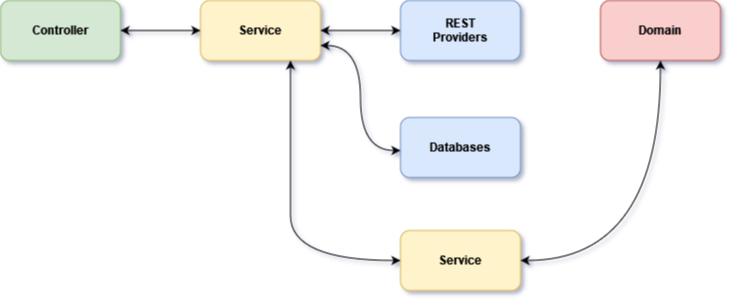

The diagram above was exported from draw.io. Its source (the exported page's mxGraphModel, read from the mxfile embedded in the PNG):
<mxGraphModel dx="4021" dy="2640" grid="1" gridSize="10" guides="1" tooltips="1" connect="1" arrows="1" fold="1" page="1" pageScale="1" pageWidth="1169" pageHeight="827" background="#FFFFFF" math="0" shadow="1">
  <root>
    <mxCell id="0" />
    <mxCell id="1" parent="0" />
    <mxCell id="7d3trtOTRjMKnnV_RNE--1" value="&lt;b&gt;Controller &lt;/b&gt;" style="rounded=1;whiteSpace=wrap;html=1;fillColor=#d5e8d4;strokeColor=#82b366;" vertex="1" parent="1">
      <mxGeometry x="1394" y="269" width="120" height="60" as="geometry" />
    </mxCell>
    <mxCell id="7d3trtOTRjMKnnV_RNE--2" value="&lt;div&gt;&lt;b&gt;Service&lt;/b&gt;&lt;/div&gt;" style="rounded=1;whiteSpace=wrap;html=1;fillColor=#fff2cc;strokeColor=#d6b656;" vertex="1" parent="1">
      <mxGeometry x="1594" y="269" width="120" height="60" as="geometry" />
    </mxCell>
    <mxCell id="7d3trtOTRjMKnnV_RNE--3" value="&lt;div&gt;&lt;b&gt;REST&lt;/b&gt;&lt;/div&gt;&lt;div&gt;&lt;b&gt;Providers&lt;/b&gt;&lt;/div&gt;" style="rounded=1;whiteSpace=wrap;html=1;fillColor=#dae8fc;strokeColor=#6c8ebf;" vertex="1" parent="1">
      <mxGeometry x="1794" y="269" width="120" height="60" as="geometry" />
    </mxCell>
    <mxCell id="7d3trtOTRjMKnnV_RNE--4" value="&lt;div&gt;&lt;b&gt;Databases&lt;/b&gt;&lt;/div&gt;" style="rounded=1;whiteSpace=wrap;html=1;fillColor=#dae8fc;strokeColor=#6c8ebf;" vertex="1" parent="1">
      <mxGeometry x="1794" y="386" width="120" height="60" as="geometry" />
    </mxCell>
    <mxCell id="7d3trtOTRjMKnnV_RNE--5" value="&lt;b&gt;Service&lt;/b&gt;" style="rounded=1;whiteSpace=wrap;html=1;fillColor=#fff2cc;strokeColor=#d6b656;" vertex="1" parent="1">
      <mxGeometry x="1794" y="499" width="120" height="60" as="geometry" />
    </mxCell>
    <mxCell id="7d3trtOTRjMKnnV_RNE--6" value="&lt;b&gt;Domain&lt;/b&gt;" style="rounded=1;whiteSpace=wrap;html=1;fillColor=#f8cecc;strokeColor=#b85450;" vertex="1" parent="1">
      <mxGeometry x="1994" y="269" width="120" height="60" as="geometry" />
    </mxCell>
    <mxCell id="7d3trtOTRjMKnnV_RNE--9" value="" style="endArrow=classic;startArrow=classic;html=1;rounded=1;exitX=1;exitY=0.5;exitDx=0;exitDy=0;entryX=0;entryY=0.5;entryDx=0;entryDy=0;curved=1;" edge="1" parent="1" source="7d3trtOTRjMKnnV_RNE--1" target="7d3trtOTRjMKnnV_RNE--2">
      <mxGeometry width="50" height="50" relative="1" as="geometry">
        <mxPoint x="1530" y="339" as="sourcePoint" />
        <mxPoint x="1580" y="289" as="targetPoint" />
      </mxGeometry>
    </mxCell>
    <mxCell id="7d3trtOTRjMKnnV_RNE--11" value="" style="endArrow=classic;startArrow=classic;html=1;rounded=1;exitX=1;exitY=0.75;exitDx=0;exitDy=0;curved=1;" edge="1" parent="1" source="7d3trtOTRjMKnnV_RNE--2">
      <mxGeometry width="50" height="50" relative="1" as="geometry">
        <mxPoint x="1754" y="409" as="sourcePoint" />
        <mxPoint x="1794" y="419" as="targetPoint" />
        <Array as="points">
          <mxPoint x="1754" y="314" />
          <mxPoint x="1754" y="419" />
        </Array>
      </mxGeometry>
    </mxCell>
    <mxCell id="7d3trtOTRjMKnnV_RNE--12" value="" style="endArrow=classic;startArrow=classic;html=1;rounded=1;entryX=0;entryY=0.5;entryDx=0;entryDy=0;curved=1;" edge="1" parent="1" source="7d3trtOTRjMKnnV_RNE--2" target="7d3trtOTRjMKnnV_RNE--3">
      <mxGeometry width="50" height="50" relative="1" as="geometry">
        <mxPoint x="1725" y="324" as="sourcePoint" />
        <mxPoint x="1775" y="274" as="targetPoint" />
      </mxGeometry>
    </mxCell>
    <mxCell id="7d3trtOTRjMKnnV_RNE--13" value="" style="endArrow=classic;startArrow=classic;html=1;rounded=1;entryX=0.75;entryY=1;entryDx=0;entryDy=0;exitX=0;exitY=0.5;exitDx=0;exitDy=0;curved=1;" edge="1" parent="1" source="7d3trtOTRjMKnnV_RNE--5" target="7d3trtOTRjMKnnV_RNE--2">
      <mxGeometry width="50" height="50" relative="1" as="geometry">
        <mxPoint x="1674" y="539" as="sourcePoint" />
        <mxPoint x="1664" y="361" as="targetPoint" />
        <Array as="points">
          <mxPoint x="1684" y="529" />
          <mxPoint x="1684" y="439" />
        </Array>
      </mxGeometry>
    </mxCell>
    <mxCell id="7d3trtOTRjMKnnV_RNE--14" value="" style="endArrow=classic;startArrow=classic;html=1;rounded=1;exitX=1;exitY=0.5;exitDx=0;exitDy=0;entryX=0.5;entryY=1;entryDx=0;entryDy=0;curved=1;" edge="1" parent="1" source="7d3trtOTRjMKnnV_RNE--5" target="7d3trtOTRjMKnnV_RNE--6">
      <mxGeometry width="50" height="50" relative="1" as="geometry">
        <mxPoint x="1954" y="539" as="sourcePoint" />
        <mxPoint x="2004" y="489" as="targetPoint" />
        <Array as="points">
          <mxPoint x="2054" y="529" />
        </Array>
      </mxGeometry>
    </mxCell>
  </root>
</mxGraphModel>